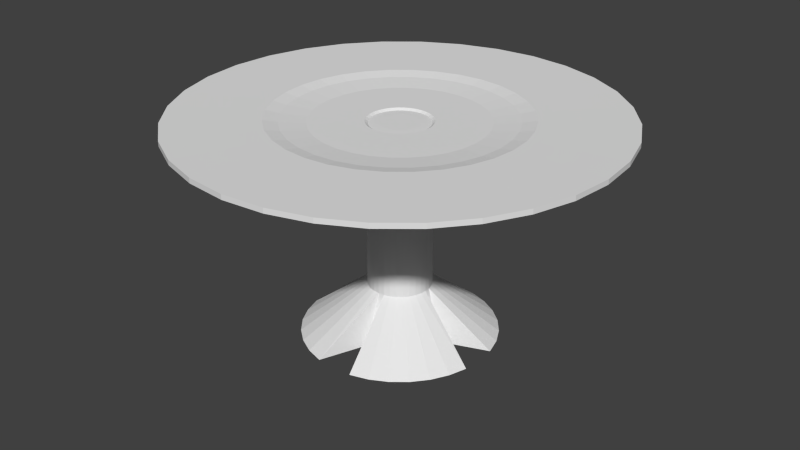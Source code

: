 # Source: Table_N1.blend  (saved by Blender 2.76.0; exported with 4.5.12 LTS)
import bpy
from mathutils import Matrix  # noqa: F401  (used for matrix-valued properties, if any)

bpy.ops.wm.read_factory_settings(use_empty=True)
scene = bpy.context.scene
scene.name = 'Scene'

# ---- collections
col_collection_1 = bpy.data.collections.new('Collection 1'); scene.collection.children.link(col_collection_1)

# ---- materials (node trees are filled in below, after node groups)
mat_n1_table_texture = bpy.data.materials.new('N1_Table_Texture')
mat_n1_table_texture.alpha_threshold = 0.0
mat_n1_table_texture.use_transparent_shadow = False
mat_n1_table_texture.roughness = 0.5

# ---- material node trees

# ---- world
world_world = bpy.data.worlds.new('World'); scene.world = world_world
world_world.color = (0.05088, 0.05088, 0.05088)
world_world.use_sun_shadow = False
world_world.sun_shadow_jitter_overblur = 0.0
world_world.cycles.sampling_method = 'MANUAL'
world_world.cycles.sample_map_resolution = 256

# ---- meshes
me_cone = bpy.data.meshes.new('Cone')
me_cone.from_pydata([(7.978e-08, 0.4927, -1.757), (0.1962, 0.9864, -1.762), (0.3849, 0.9291, -1.762), (0.5587, 0.8362, -1.762), (0.7111, 0.7111, -1.762), (0.8362, 0.5587, -1.762), (0.9291, 0.3849, -1.762), (0.9864, 0.1962, -1.762), (0.4927, 6.912e-07, -1.757), (0.9864, -0.1962, -1.762), (0.9291, -0.3849, -1.762), (0.8362, -0.5587, -1.762), (0.7111, -0.7111, -1.762), (0.5587, -0.8362, -1.762), (0.3849, -0.9291, -1.762), (0.1962, -0.9864, -1.762), (-7.757e-08, -0.4927, -1.757), (-0.1962, -0.9864, -1.762), (-0.3849, -0.9291, -1.762), (-0.5587, -0.8362, -1.762), (-0.7111, -0.7111, -1.762), (-0.8362, -0.5587, -1.762), (-0.9291, -0.3849, -1.762), (-0.9864, -0.1962, -1.762), (-0.4927, 1.13e-06, -1.757), (-0.9864, 0.1962, -1.762), (-0.9291, 0.3849, -1.762), (-0.8362, 0.5587, -1.762), (-0.7111, 0.7111, -1.762), (-0.5587, 0.8362, -1.762), (-0.3849, 0.9291, -1.762), (-0.1962, 0.9864, -1.762), (7.387e-08, 0.3259, -1.239), (0.06358, 0.3196, -1.239), (0.1247, 0.3011, -1.239), (0.1811, 0.271, -1.239), (0.2305, 0.2305, -1.239), (0.271, 0.1811, -1.239), (0.3011, 0.1247, -1.239), (0.3196, 0.06358, -1.239), (0.3259, 7.36e-07, -1.239), (-0.3196, 0.06358, -1.239), (-0.3011, 0.1247, -1.239), (-0.271, 0.1811, -1.239), (-0.2305, 0.2305, -1.239), (-0.1811, 0.271, -1.239), (-0.1247, 0.3011, -1.239), (-0.06358, 0.3196, -1.239), (-3.022e-08, -0.3259, -1.239), (-0.06358, -0.3196, -1.239), (-0.1247, -0.3011, -1.239), (-0.1811, -0.271, -1.239), (-0.2305, -0.2305, -1.239), (-0.271, -0.1811, -1.239), (-0.3011, -0.1247, -1.239), (-0.3196, -0.06358, -1.239), (-0.3259, 1.027e-06, -1.239), (0.3196, -0.06358, -1.239), (0.3011, -0.1247, -1.239), (0.271, -0.1811, -1.239), (0.2305, -0.2305, -1.239), (0.1811, -0.271, -1.239), (0.1247, -0.3011, -1.239), (0.06358, -0.3196, -1.239), (7.387e-08, 0.3259, 0.04438), (0.06358, 0.3196, 0.04438), (0.1247, 0.3011, 0.04438), (0.1811, 0.271, 0.04438), (0.2305, 0.2305, 0.04438), (0.271, 0.1811, 0.04438), (0.3011, 0.1247, 0.04438), (0.3196, 0.06358, 0.04438), (0.3259, 7.36e-07, 0.04438), (-0.3196, 0.06358, 0.04438), (-0.3011, 0.1247, 0.04438), (-0.271, 0.1811, 0.04438), (-0.2305, 0.2305, 0.04438), (-0.1811, 0.271, 0.04438), (-0.1247, 0.3011, 0.04438), (-0.06358, 0.3196, 0.04438), (-3.022e-08, -0.3259, 0.04438), (-0.06358, -0.3196, 0.04438), (-0.1247, -0.3011, 0.04438), (-0.1811, -0.271, 0.04438), (-0.2305, -0.2305, 0.04438), (-0.271, -0.1811, 0.04438), (-0.3011, -0.1247, 0.04438), (-0.3196, -0.06358, 0.04438), (-0.3259, 1.027e-06, 0.04438), (0.3196, -0.06358, 0.04438), (0.3011, -0.1247, 0.04438), (0.271, -0.1811, 0.04438), (0.2305, -0.2305, 0.04438), (0.1811, -0.271, 0.04438), (0.1247, -0.3011, 0.04438), (0.06358, -0.3196, 0.04438), (2.235e-08, 0.8811, 0.2168), (0.1719, 0.8641, 0.2168), (0.3372, 0.814, 0.2168), (0.4895, 0.7326, 0.2168), (0.623, 0.623, 0.2168), (0.7326, 0.4895, 0.2168), (0.814, 0.3372, 0.2168), (0.8641, 0.1719, 0.2168), (0.8811, 6.268e-07, 0.2168), (-0.8641, 0.1719, 0.2168), (-0.814, 0.3372, 0.2168), (-0.7326, 0.4895, 0.2168), (-0.623, 0.623, 0.2168), (-0.4895, 0.7326, 0.2168), (-0.3372, 0.814, 0.2168), (-0.1719, 0.8641, 0.2168), (-2.459e-07, -0.8811, 0.2168), (-0.1719, -0.8641, 0.2168), (-0.3372, -0.814, 0.2168), (-0.4895, -0.7326, 0.2168), (-0.623, -0.623, 0.2168), (-0.7326, -0.4895, 0.2168), (-0.814, -0.3372, 0.2168), (-0.8641, -0.1719, 0.2168), (-0.8811, 1.412e-06, 0.2168), (0.8641, -0.1719, 0.2168), (0.814, -0.3372, 0.2168), (0.7326, -0.4895, 0.2168), (0.623, -0.623, 0.2168), (0.4895, -0.7326, 0.2168), (0.3372, -0.814, 0.2168), (0.1719, -0.8641, 0.2168), (-6.706e-08, 1.665, 0.3498), (0.3249, 1.633, 0.3498), (0.6373, 1.539, 0.3498), (0.9252, 1.385, 0.3498), (1.178, 1.178, 0.3498), (1.385, 0.9252, 0.3498), (1.539, 0.6373, 0.3498), (1.633, 0.3249, 0.3498), (1.665, 4.74e-07, 0.3498), (-1.633, 0.3249, 0.3498), (-1.539, 0.6373, 0.3498), (-1.385, 0.9252, 0.3498), (-1.178, 1.178, 0.3498), (-0.9252, 1.385, 0.3498), (-0.6373, 1.539, 0.3498), (-0.3249, 1.633, 0.3498), (-5.737e-07, -1.665, 0.3498), (-0.3249, -1.633, 0.3498), (-0.6373, -1.539, 0.3498), (-0.9252, -1.385, 0.3498), (-1.178, -1.178, 0.3498), (-1.385, -0.9252, 0.3498), (-1.539, -0.6373, 0.3498), (-1.633, -0.3249, 0.3498), (-1.665, 1.959e-06, 0.3498), (1.633, -0.3249, 0.3498), (1.539, -0.6373, 0.3498), (1.385, -0.9252, 0.3498), (1.178, -1.178, 0.3498), (0.9252, -1.385, 0.3498), (0.6373, -1.539, 0.3498), (0.3249, -1.633, 0.3498), (-1.267e-07, 2.21, 0.4755), (0.4311, 2.167, 0.4755), (0.8456, 2.041, 0.4755), (1.228, 1.837, 0.4755), (1.562, 1.562, 0.4755), (1.837, 1.228, 0.4755), (2.041, 0.8456, 0.4755), (2.167, 0.4311, 0.4755), (2.21, 3.614e-07, 0.4755), (-2.167, 0.4311, 0.4755), (-2.041, 0.8456, 0.4755), (-1.837, 1.228, 0.4755), (-1.562, 1.562, 0.4755), (-1.228, 1.837, 0.4755), (-0.8456, 2.041, 0.4755), (-0.4311, 2.167, 0.4755), (-8.047e-07, -2.21, 0.4755), (-0.4311, -2.167, 0.4755), (-0.8456, -2.041, 0.4755), (-1.228, -1.837, 0.4755), (-1.562, -1.562, 0.4755), (-1.837, -1.228, 0.4755), (-2.041, -0.8456, 0.4755), (-2.167, -0.4311, 0.4755), (-2.21, 2.331e-06, 0.4755), (2.167, -0.4311, 0.4755), (2.041, -0.8456, 0.4755), (1.837, -1.228, 0.4755), (1.562, -1.562, 0.4755), (1.228, -1.837, 0.4755), (0.8456, -2.041, 0.4755), (0.4311, -2.167, 0.4755), (-1.267e-07, 2.21, 0.5272), (0.4311, 2.167, 0.5272), (0.8456, 2.041, 0.5272), (1.228, 1.837, 0.5272), (1.562, 1.562, 0.5272), (1.837, 1.228, 0.5272), (2.041, 0.8456, 0.5272), (2.167, 0.4311, 0.5272), (2.21, 3.614e-07, 0.5272), (-2.167, 0.4311, 0.5272), (-2.041, 0.8456, 0.5272), (-1.837, 1.228, 0.5272), (-1.562, 1.562, 0.5272), (-1.228, 1.837, 0.5272), (-0.8456, 2.041, 0.5272), (-0.4311, 2.167, 0.5272), (-8.047e-07, -2.21, 0.5272), (-0.4311, -2.167, 0.5272), (-0.8456, -2.041, 0.5272), (-1.228, -1.837, 0.5272), (-1.562, -1.562, 0.5272), (-1.837, -1.228, 0.5272), (-2.041, -0.8456, 0.5272), (-2.167, -0.4311, 0.5272), (-2.21, 2.331e-06, 0.5272), (2.167, -0.4311, 0.5272), (2.041, -0.8456, 0.5272), (1.837, -1.228, 0.5272), (1.562, -1.562, 0.5272), (1.228, -1.837, 0.5272), (0.8456, -2.041, 0.5272), (0.4311, -2.167, 0.5272), (1.229e-08, 1.273, 0.5243), (0.2484, 1.249, 0.5243), (0.4872, 1.176, 0.5243), (0.7073, 1.059, 0.5243), (0.9002, 0.9002, 0.5243), (1.059, 0.7073, 0.5243), (1.176, 0.4872, 0.5243), (1.249, 0.2484, 0.5243), (1.273, 5.556e-07, 0.5243), (-1.249, 0.2484, 0.5243), (-1.176, 0.4872, 0.5243), (-1.059, 0.7073, 0.5243), (-0.9002, 0.9002, 0.5243), (-0.7073, 1.059, 0.5243), (-0.4872, 1.176, 0.5243), (-0.2484, 1.249, 0.5243), (-3.783e-07, -1.273, 0.5243), (-0.2484, -1.249, 0.5243), (-0.4872, -1.176, 0.5243), (-0.7073, -1.059, 0.5243), (-0.9002, -0.9002, 0.5243), (-1.059, -0.7073, 0.5243), (-1.176, -0.4872, 0.5243), (-1.249, -0.2484, 0.5243), (-1.273, 1.69e-06, 0.5243), (1.249, -0.2484, 0.5243), (1.176, -0.4872, 0.5243), (1.059, -0.7073, 0.5243), (0.9002, -0.9002, 0.5243), (0.7073, -1.059, 0.5243), (0.4872, -1.176, 0.5243), (0.2484, -1.249, 0.5243), (3.148e-08, 1.13, 0.498), (0.2204, 1.108, 0.498), (0.4323, 1.044, 0.498), (0.6276, 0.9392, 0.498), (0.7987, 0.7987, 0.498), (0.9392, 0.6276, 0.498), (1.044, 0.4323, 0.498), (1.108, 0.2204, 0.498), (1.13, 5.958e-07, 0.498), (-1.108, 0.2204, 0.498), (-1.044, 0.4323, 0.498), (-0.9392, 0.6276, 0.498), (-0.7987, 0.7987, 0.498), (-0.6276, 0.9392, 0.498), (-0.4323, 1.044, 0.498), (-0.2204, 1.108, 0.498), (-3.151e-07, -1.13, 0.498), (-0.2204, -1.108, 0.498), (-0.4323, -1.044, 0.498), (-0.6276, -0.9392, 0.498), (-0.7987, -0.7987, 0.498), (-0.9392, -0.6276, 0.498), (-1.044, -0.4323, 0.498), (-1.108, -0.2204, 0.498), (-1.13, 1.603e-06, 0.498), (1.108, -0.2204, 0.498), (1.044, -0.4323, 0.498), (0.9392, -0.6276, 0.498), (0.7987, -0.7987, 0.498), (0.6276, -0.9392, 0.498), (0.4323, -1.044, 0.498), (0.2204, -1.108, 0.498), (5.705e-08, 0.8695, 0.4756), (0.1696, 0.8527, 0.4756), (0.3327, 0.8033, 0.4756), (0.483, 0.7229, 0.4756), (0.6148, 0.6148, 0.4756), (0.7229, 0.483, 0.4756), (0.8033, 0.3327, 0.4756), (0.8527, 0.1696, 0.4756), (0.8695, 6.473e-07, 0.4756), (-0.8527, 0.1696, 0.4756), (-0.8033, 0.3327, 0.4756), (-0.7229, 0.483, 0.4756), (-0.6148, 0.6148, 0.4756), (-0.483, 0.7229, 0.4756), (-0.3327, 0.8033, 0.4756), (-0.1696, 0.8527, 0.4756), (-2.097e-07, -0.8695, 0.4756), (-0.1696, -0.8527, 0.4756), (-0.3327, -0.8033, 0.4756), (-0.483, -0.7229, 0.4756), (-0.6148, -0.6148, 0.4756), (-0.7229, -0.483, 0.4756), (-0.8033, -0.3327, 0.4756), (-0.8527, -0.1696, 0.4756), (-0.8695, 1.422e-06, 0.4756), (0.8527, -0.1696, 0.4756), (0.8033, -0.3327, 0.4756), (0.7229, -0.483, 0.4756), (0.6148, -0.6148, 0.4756), (0.483, -0.7229, 0.4756), (0.3327, -0.8033, 0.4756), (0.1696, -0.8527, 0.4756), (1.231e-07, 0.3295, 0.4749), (0.06427, 0.3231, 0.4749), (0.1261, 0.3044, 0.4749), (0.183, 0.2739, 0.4749), (0.233, 0.233, 0.4749), (0.2739, 0.183, 0.4749), (0.3044, 0.1261, 0.4749), (0.3231, 0.06428, 0.4749), (0.3295, 7.636e-07, 0.4749), (-0.3231, 0.06428, 0.4749), (-0.3044, 0.1261, 0.4749), (-0.2739, 0.183, 0.4749), (-0.233, 0.233, 0.4749), (-0.183, 0.2739, 0.4749), (-0.1261, 0.3044, 0.4749), (-0.06427, 0.3231, 0.4749), (2.204e-08, -0.3295, 0.4749), (-0.06427, -0.3231, 0.4749), (-0.1261, -0.3044, 0.4749), (-0.183, -0.2739, 0.4749), (-0.233, -0.233, 0.4749), (-0.2739, -0.183, 0.4749), (-0.3044, -0.1261, 0.4749), (-0.3231, -0.06427, 0.4749), (-0.3295, 1.057e-06, 0.4749), (0.3231, -0.06427, 0.4749), (0.3044, -0.1261, 0.4749), (0.2739, -0.183, 0.4749), (0.233, -0.233, 0.4749), (0.183, -0.2739, 0.4749), (0.1261, -0.3044, 0.4749), (0.06427, -0.3231, 0.4749), (1.263e-07, 0.3008, 0.4554), (0.05868, 0.295, 0.4554), (0.1151, 0.2779, 0.4554), (0.1671, 0.2501, 0.4554), (0.2127, 0.2127, 0.4554), (0.2501, 0.1671, 0.4554), (0.2779, 0.1151, 0.4554), (0.295, 0.05868, 0.4554), (0.3008, 7.701e-07, 0.4554), (-0.295, 0.05868, 0.4554), (-0.2779, 0.1151, 0.4554), (-0.2501, 0.1671, 0.4554), (-0.2127, 0.2127, 0.4554), (-0.1671, 0.2501, 0.4554), (-0.1151, 0.2779, 0.4554), (-0.05868, 0.295, 0.4554), (3.403e-08, -0.3008, 0.4554), (-0.05868, -0.295, 0.4554), (-0.1151, -0.2779, 0.4554), (-0.1671, -0.2501, 0.4554), (-0.2127, -0.2127, 0.4554), (-0.2501, -0.1671, 0.4554), (-0.2779, -0.1151, 0.4554), (-0.295, -0.05868, 0.4554), (-0.3008, 1.038e-06, 0.4554), (0.295, -0.05868, 0.4554), (0.2779, -0.1151, 0.4554), (0.2501, -0.1671, 0.4554), (0.2127, -0.2127, 0.4554), (0.1671, -0.2501, 0.4554), (0.1151, -0.2779, 0.4554), (0.05868, -0.295, 0.4554), (1.384e-07, 0.1995, 0.4576), (0.03892, 0.1956, 0.4576), (0.07634, 0.1843, 0.4576), (0.1108, 0.1659, 0.4576), (0.1411, 0.1411, 0.4576), (0.1659, 0.1108, 0.4576), (0.1843, 0.07634, 0.4576), (0.1956, 0.03892, 0.4576), (0.1995, 7.893e-07, 0.4576), (-0.1956, 0.03892, 0.4576), (-0.1843, 0.07634, 0.4576), (-0.1659, 0.1108, 0.4576), (-0.1411, 0.1411, 0.4576), (-0.1108, 0.1659, 0.4576), (-0.07634, 0.1843, 0.4576), (-0.03892, 0.1956, 0.4576), (7.722e-08, -0.1995, 0.4576), (-0.03892, -0.1956, 0.4576), (-0.07634, -0.1843, 0.4576), (-0.1108, -0.1659, 0.4576), (-0.1411, -0.1411, 0.4576), (-0.1659, -0.1108, 0.4576), (-0.1843, -0.07634, 0.4576), (-0.1956, -0.03892, 0.4576), (-0.1995, 9.671e-07, 0.4576), (0.1956, -0.03892, 0.4576), (0.1843, -0.07634, 0.4576), (0.1659, -0.1108, 0.4576), (0.1411, -0.1411, 0.4576), (0.1108, -0.1659, 0.4576), (0.07634, -0.1843, 0.4576), (0.03892, -0.1956, 0.4576)], [], [(0, 1, 2, 3, 4, 5, 6, 7, 8, 9, 10, 11, 12, 13, 14, 15, 16, 17, 18, 19, 20, 21, 22, 23, 24, 25, 26, 27, 28, 29, 30, 31), (8, 7, 39, 40), (6, 5, 37, 38), (4, 3, 35, 36), (2, 1, 33, 34), (7, 6, 38, 39), (5, 4, 36, 37), (3, 2, 34, 35), (1, 0, 32, 33), (30, 29, 45, 46), (28, 27, 43, 44), (26, 25, 41, 42), (31, 30, 46, 47), (29, 28, 44, 45), (27, 26, 42, 43), (19, 18, 50, 51), (17, 16, 48, 49), (24, 23, 55, 56), (22, 21, 53, 54), (20, 19, 51, 52), (18, 17, 49, 50), (23, 22, 54, 55), (21, 20, 52, 53), (15, 14, 62, 63), (13, 12, 60, 61), (11, 10, 58, 59), (14, 13, 61, 62), (12, 11, 59, 60), (10, 9, 57, 58), (25, 24, 56, 41), (0, 31, 47, 32), (9, 8, 40, 57), (16, 15, 63, 48), (48, 63, 95, 80), (61, 60, 92, 93), (56, 55, 87, 88), (62, 61, 93, 94), (63, 62, 94, 95), (33, 32, 64, 65), (34, 33, 65, 66), (35, 34, 66, 67), (36, 35, 67, 68), (49, 48, 80, 81), (42, 41, 73, 74), (37, 36, 68, 69), (50, 49, 81, 82), (43, 42, 74, 75), (38, 37, 69, 70), (51, 50, 82, 83), (44, 43, 75, 76), (39, 38, 70, 71), (52, 51, 83, 84), (41, 56, 88, 73), (45, 44, 76, 77), (58, 57, 89, 90), (40, 39, 71, 72), (53, 52, 84, 85), (32, 47, 79, 64), (46, 45, 77, 78), (59, 58, 90, 91), (54, 53, 85, 86), (57, 40, 72, 89), (47, 46, 78, 79), (60, 59, 91, 92), (55, 54, 86, 87), (94, 93, 125, 126), (79, 78, 110, 111), (65, 64, 96, 97), (95, 94, 126, 127), (81, 80, 112, 113), (66, 65, 97, 98), (73, 88, 120, 105), (82, 81, 113, 114), (67, 66, 98, 99), (64, 79, 111, 96), (83, 82, 114, 115), (68, 67, 99, 100), (89, 72, 104, 121), (84, 83, 115, 116), (69, 68, 100, 101), (80, 95, 127, 112), (85, 84, 116, 117), (70, 69, 101, 102), (86, 85, 117, 118), (71, 70, 102, 103), (87, 86, 118, 119), (72, 71, 103, 104), (88, 87, 119, 120), (74, 73, 105, 106), (90, 89, 121, 122), (75, 74, 106, 107), (91, 90, 122, 123), (76, 75, 107, 108), (92, 91, 123, 124), (77, 76, 108, 109), (93, 92, 124, 125), (78, 77, 109, 110), (99, 98, 130, 131), (96, 111, 143, 128), (115, 114, 146, 147), (100, 99, 131, 132), (121, 104, 136, 153), (116, 115, 147, 148), (101, 100, 132, 133), (112, 127, 159, 144), (117, 116, 148, 149), (102, 101, 133, 134), (118, 117, 149, 150), (103, 102, 134, 135), (119, 118, 150, 151), (104, 103, 135, 136), (120, 119, 151, 152), (106, 105, 137, 138), (122, 121, 153, 154), (107, 106, 138, 139), (123, 122, 154, 155), (108, 107, 139, 140), (124, 123, 155, 156), (109, 108, 140, 141), (125, 124, 156, 157), (110, 109, 141, 142), (126, 125, 157, 158), (111, 110, 142, 143), (97, 96, 128, 129), (127, 126, 158, 159), (113, 112, 144, 145), (98, 97, 129, 130), (105, 120, 152, 137), (114, 113, 145, 146), (134, 133, 165, 166), (150, 149, 181, 182), (135, 134, 166, 167), (151, 150, 182, 183), (136, 135, 167, 168), (152, 151, 183, 184), (138, 137, 169, 170), (154, 153, 185, 186), (139, 138, 170, 171), (155, 154, 186, 187), (140, 139, 171, 172), (156, 155, 187, 188), (141, 140, 172, 173), (157, 156, 188, 189), (142, 141, 173, 174), (158, 157, 189, 190), (143, 142, 174, 175), (129, 128, 160, 161), (159, 158, 190, 191), (145, 144, 176, 177), (130, 129, 161, 162), (137, 152, 184, 169), (146, 145, 177, 178), (131, 130, 162, 163), (128, 143, 175, 160), (147, 146, 178, 179), (132, 131, 163, 164), (153, 136, 168, 185), (148, 147, 179, 180), (133, 132, 164, 165), (144, 159, 191, 176), (149, 148, 180, 181), (170, 169, 201, 202), (186, 185, 217, 218), (171, 170, 202, 203), (187, 186, 218, 219), (172, 171, 203, 204), (188, 187, 219, 220), (173, 172, 204, 205), (189, 188, 220, 221), (174, 173, 205, 206), (190, 189, 221, 222), (175, 174, 206, 207), (161, 160, 192, 193), (191, 190, 222, 223), (177, 176, 208, 209), (162, 161, 193, 194), (169, 184, 216, 201), (178, 177, 209, 210), (163, 162, 194, 195), (160, 175, 207, 192), (179, 178, 210, 211), (164, 163, 195, 196), (185, 168, 200, 217), (180, 179, 211, 212), (165, 164, 196, 197), (176, 191, 223, 208), (181, 180, 212, 213), (166, 165, 197, 198), (182, 181, 213, 214), (167, 166, 198, 199), (183, 182, 214, 215), (168, 167, 199, 200), (184, 183, 215, 216), (218, 217, 249, 250), (203, 202, 234, 235), (219, 218, 250, 251), (204, 203, 235, 236), (220, 219, 251, 252), (205, 204, 236, 237), (221, 220, 252, 253), (206, 205, 237, 238), (222, 221, 253, 254), (207, 206, 238, 239), (193, 192, 224, 225), (223, 222, 254, 255), (209, 208, 240, 241), (194, 193, 225, 226), (201, 216, 248, 233), (210, 209, 241, 242), (195, 194, 226, 227), (192, 207, 239, 224), (211, 210, 242, 243), (196, 195, 227, 228), (217, 200, 232, 249), (212, 211, 243, 244), (197, 196, 228, 229), (208, 223, 255, 240), (213, 212, 244, 245), (198, 197, 229, 230), (214, 213, 245, 246), (199, 198, 230, 231), (215, 214, 246, 247), (200, 199, 231, 232), (216, 215, 247, 248), (202, 201, 233, 234), (253, 252, 284, 285), (238, 237, 269, 270), (254, 253, 285, 286), (239, 238, 270, 271), (225, 224, 256, 257), (255, 254, 286, 287), (241, 240, 272, 273), (226, 225, 257, 258), (233, 248, 280, 265), (242, 241, 273, 274), (227, 226, 258, 259), (224, 239, 271, 256), (243, 242, 274, 275), (228, 227, 259, 260), (249, 232, 264, 281), (244, 243, 275, 276), (229, 228, 260, 261), (240, 255, 287, 272), (245, 244, 276, 277), (230, 229, 261, 262), (246, 245, 277, 278), (231, 230, 262, 263), (247, 246, 278, 279), (232, 231, 263, 264), (248, 247, 279, 280), (234, 233, 265, 266), (250, 249, 281, 282), (235, 234, 266, 267), (251, 250, 282, 283), (236, 235, 267, 268), (252, 251, 283, 284), (237, 236, 268, 269), (258, 257, 289, 290), (265, 280, 312, 297), (274, 273, 305, 306), (259, 258, 290, 291), (256, 271, 303, 288), (275, 274, 306, 307), (260, 259, 291, 292), (281, 264, 296, 313), (276, 275, 307, 308), (261, 260, 292, 293), (272, 287, 319, 304), (277, 276, 308, 309), (262, 261, 293, 294), (278, 277, 309, 310), (263, 262, 294, 295), (279, 278, 310, 311), (264, 263, 295, 296), (280, 279, 311, 312), (266, 265, 297, 298), (282, 281, 313, 314), (267, 266, 298, 299), (283, 282, 314, 315), (268, 267, 299, 300), (284, 283, 315, 316), (269, 268, 300, 301), (285, 284, 316, 317), (270, 269, 301, 302), (286, 285, 317, 318), (271, 270, 302, 303), (257, 256, 288, 289), (287, 286, 318, 319), (273, 272, 304, 305), (293, 292, 324, 325), (304, 319, 351, 336), (309, 308, 340, 341), (294, 293, 325, 326), (310, 309, 341, 342), (295, 294, 326, 327), (311, 310, 342, 343), (296, 295, 327, 328), (312, 311, 343, 344), (298, 297, 329, 330), (314, 313, 345, 346), (299, 298, 330, 331), (315, 314, 346, 347), (300, 299, 331, 332), (316, 315, 347, 348), (301, 300, 332, 333), (317, 316, 348, 349), (302, 301, 333, 334), (318, 317, 349, 350), (303, 302, 334, 335), (289, 288, 320, 321), (319, 318, 350, 351), (305, 304, 336, 337), (290, 289, 321, 322), (297, 312, 344, 329), (306, 305, 337, 338), (291, 290, 322, 323), (288, 303, 335, 320), (307, 306, 338, 339), (292, 291, 323, 324), (313, 296, 328, 345), (308, 307, 339, 340), (328, 327, 359, 360), (344, 343, 375, 376), (330, 329, 361, 362), (346, 345, 377, 378), (331, 330, 362, 363), (347, 346, 378, 379), (332, 331, 363, 364), (348, 347, 379, 380), (333, 332, 364, 365), (349, 348, 380, 381), (334, 333, 365, 366), (350, 349, 381, 382), (335, 334, 366, 367), (321, 320, 352, 353), (351, 350, 382, 383), (337, 336, 368, 369), (322, 321, 353, 354), (329, 344, 376, 361), (338, 337, 369, 370), (323, 322, 354, 355), (320, 335, 367, 352), (339, 338, 370, 371), (324, 323, 355, 356), (345, 328, 360, 377), (340, 339, 371, 372), (325, 324, 356, 357), (336, 351, 383, 368), (341, 340, 372, 373), (326, 325, 357, 358), (342, 341, 373, 374), (327, 326, 358, 359), (343, 342, 374, 375), (364, 363, 395, 396), (380, 379, 411, 412), (365, 364, 396, 397), (381, 380, 412, 413), (366, 365, 397, 398), (382, 381, 413, 414), (367, 366, 398, 399), (353, 352, 384, 385), (383, 382, 414, 415), (369, 368, 400, 401), (354, 353, 385, 386), (361, 376, 408, 393), (370, 369, 401, 402), (355, 354, 386, 387), (352, 367, 399, 384), (371, 370, 402, 403), (356, 355, 387, 388), (377, 360, 392, 409), (372, 371, 403, 404), (357, 356, 388, 389), (368, 383, 415, 400), (373, 372, 404, 405), (358, 357, 389, 390), (374, 373, 405, 406), (359, 358, 390, 391), (375, 374, 406, 407), (360, 359, 391, 392), (376, 375, 407, 408), (362, 361, 393, 394), (378, 377, 409, 410), (363, 362, 394, 395), (379, 378, 410, 411), (384, 399, 398, 397, 396, 395, 394, 393, 408, 407, 406, 405, 404, 403, 402, 401, 400, 415, 414, 413, 412, 411, 410, 409, 392, 391, 390, 389, 388, 387, 386, 385)])
_uv = me_cone.uv_layers.new(name='UVMap')
_uv.uv.foreach_set('vector', [0.7211, 0.1121, 0.6484, 0.08983, 0.6568, 0.06838, 0.6705, 0.04862, 0.6889, 0.03129, 0.7114, 0.01707, 0.737, 0.006506, 0.7648, 6.776e-09, 0.7938, 0.05612, 0.8227, 0.0, 0.8505, 0.006506, 0.8761, 0.01707, 0.8986, 0.03129, 0.917, 0.04862, 0.9307, 0.06838, 0.9392, 0.08983, 0.8664, 0.1121, 0.9392, 0.1344, 0.9307, 0.1559, 0.917, 0.1757, 0.8986, 0.193, 0.8761, 0.2072, 0.8505, 0.2178, 0.8227, 0.2243, 0.7938, 0.1681, 0.7648, 0.2243, 0.737, 0.2178, 0.7114, 0.2072, 0.6889, 0.193, 0.6705, 0.1757, 0.6568, 0.1559, 0.6484, 0.1344, 0.7927, 0.2318, 0.8417, 0.2243, 0.8054, 0.2903, 0.7968, 0.2913, 0.8422, 0.6162, 0.8647, 0.6304, 0.7938, 0.6851, 0.7865, 0.6805, 0.8831, 0.6477, 0.8968, 0.6675, 0.8042, 0.6971, 0.7998, 0.6907, 0.9052, 0.689, 0.9081, 0.7113, 0.8079, 0.7113, 0.807, 0.704, 0.8166, 0.6056, 0.8422, 0.6162, 0.7865, 0.6805, 0.7782, 0.677, 0.8647, 0.6304, 0.8831, 0.6477, 0.7998, 0.6907, 0.7938, 0.6851, 0.8968, 0.6675, 0.9052, 0.689, 0.807, 0.704, 0.8042, 0.6971, 0.9542, 0.7434, 0.9081, 0.6969, 0.9538, 0.646, 0.9542, 0.6461, 0.6512, 0.689, 0.6596, 0.6675, 0.7522, 0.6971, 0.7495, 0.704, 0.6733, 0.6477, 0.6918, 0.6304, 0.7626, 0.6851, 0.7567, 0.6907, 0.7142, 0.6162, 0.7399, 0.6056, 0.7782, 0.677, 0.7699, 0.6805, 0.6484, 0.7113, 0.6512, 0.689, 0.7495, 0.704, 0.7486, 0.7113, 0.6596, 0.6675, 0.6733, 0.6477, 0.7567, 0.6907, 0.7522, 0.6971, 0.6918, 0.6304, 0.7142, 0.6162, 0.7699, 0.6805, 0.7626, 0.6851, 0.8968, 0.5619, 0.9052, 0.5833, 0.807, 0.5984, 0.8042, 0.5915, 0.8891, 0.4687, 0.8417, 0.4209, 0.8877, 0.3704, 0.8891, 0.3715, 0.9392, 0.03428, 0.98, 0.0, 0.9776, 0.08932, 0.98, 0.08706, 0.8422, 0.5106, 0.8647, 0.5248, 0.7938, 0.5794, 0.7865, 0.5748, 0.8831, 0.5421, 0.8968, 0.5619, 0.8042, 0.5915, 0.7998, 0.585, 0.9052, 0.5833, 0.9081, 0.6056, 0.8079, 0.6056, 0.807, 0.5984, 0.8166, 0.5, 0.8422, 0.5106, 0.7865, 0.5748, 0.7782, 0.5714, 0.8647, 0.5248, 0.8831, 0.5421, 0.7998, 0.585, 0.7938, 0.5794, 0.6484, 0.6056, 0.6512, 0.5833, 0.7495, 0.5984, 0.7486, 0.6056, 0.6596, 0.5619, 0.6733, 0.5421, 0.7567, 0.585, 0.7522, 0.5915, 0.6918, 0.5248, 0.7142, 0.5106, 0.7699, 0.5748, 0.7626, 0.5794, 0.6512, 0.5833, 0.6596, 0.5619, 0.7522, 0.5915, 0.7495, 0.5984, 0.6733, 0.5421, 0.6918, 0.5248, 0.7626, 0.5794, 0.7567, 0.585, 0.7142, 0.5106, 0.7399, 0.5, 0.7782, 0.5714, 0.7699, 0.5748, 0.9366, 0.4687, 0.8891, 0.4209, 0.9352, 0.3704, 0.9366, 0.3715, 0.6969, 0.2309, 0.7461, 0.2243, 0.7078, 0.2897, 0.6992, 0.2904, 0.957, 0.3226, 0.9095, 0.2747, 0.9556, 0.2243, 0.957, 0.2254, 0.9366, 0.411, 0.9801, 0.3704, 0.9789, 0.4642, 0.9801, 0.4628, 0.9527, 0.5, 0.9613, 0.5001, 0.9613, 0.6459, 0.9527, 0.6458, 0.7528, 0.2966, 0.7606, 0.2956, 0.7892, 0.4397, 0.7814, 0.4408, 0.8841, 0.2243, 0.8933, 0.2243, 0.8933, 0.3701, 0.8841, 0.3701, 0.7461, 0.2975, 0.7528, 0.2966, 0.7814, 0.4408, 0.7747, 0.4417, 0.9613, 0.5001, 0.969, 0.5002, 0.969, 0.646, 0.9613, 0.6459, 0.6901, 0.2913, 0.6992, 0.2904, 0.7234, 0.4351, 0.7142, 0.4359, 0.6808, 0.2922, 0.6901, 0.2913, 0.7142, 0.4359, 0.7049, 0.4368, 0.6716, 0.2932, 0.6808, 0.2922, 0.7049, 0.4368, 0.6957, 0.4378, 0.6629, 0.2941, 0.6716, 0.2932, 0.6957, 0.4378, 0.687, 0.4387, 0.9435, 0.5, 0.9527, 0.5, 0.9527, 0.6458, 0.9435, 0.6458, 0.8654, 0.2243, 0.8747, 0.2243, 0.8747, 0.3701, 0.8654, 0.3701, 0.6551, 0.295, 0.6629, 0.2941, 0.687, 0.4387, 0.6792, 0.4396, 0.934, 0.5, 0.9435, 0.5, 0.9435, 0.6458, 0.934, 0.6458, 0.8566, 0.2244, 0.8654, 0.2243, 0.8654, 0.3701, 0.8566, 0.3702, 0.6484, 0.2958, 0.6551, 0.295, 0.6792, 0.4396, 0.6725, 0.4404, 0.9248, 0.5, 0.934, 0.5, 0.934, 0.6458, 0.9248, 0.6458, 0.8486, 0.2245, 0.8566, 0.2244, 0.8566, 0.3702, 0.8486, 0.3703, 0.8054, 0.2903, 0.8131, 0.2895, 0.8417, 0.4337, 0.834, 0.4345, 0.916, 0.5001, 0.9248, 0.5, 0.9248, 0.6458, 0.916, 0.6459, 0.8747, 0.2243, 0.8841, 0.2243, 0.8841, 0.3701, 0.8747, 0.3701, 0.8417, 0.2246, 0.8486, 0.2245, 0.8486, 0.3703, 0.8417, 0.3704, 0.7784, 0.2934, 0.7877, 0.2923, 0.8163, 0.4365, 0.807, 0.4375, 0.7968, 0.2913, 0.8054, 0.2903, 0.834, 0.4345, 0.8254, 0.4354, 0.9081, 0.5002, 0.916, 0.5001, 0.916, 0.6459, 0.9081, 0.646, 0.6992, 0.2904, 0.7078, 0.2897, 0.7319, 0.4343, 0.7234, 0.4351, 0.7155, 0.289, 0.722, 0.2885, 0.7461, 0.4331, 0.7396, 0.4336, 0.7693, 0.2945, 0.7784, 0.2934, 0.807, 0.4375, 0.7979, 0.4387, 0.9018, 0.2244, 0.9095, 0.2245, 0.9095, 0.3703, 0.9018, 0.3702, 0.7877, 0.2923, 0.7968, 0.2913, 0.8254, 0.4354, 0.8163, 0.4365, 0.7078, 0.2897, 0.7155, 0.289, 0.7396, 0.4336, 0.7319, 0.4343, 0.7606, 0.2956, 0.7693, 0.2945, 0.7979, 0.4387, 0.7892, 0.4397, 0.8933, 0.2243, 0.9018, 0.2244, 0.9018, 0.3702, 0.8933, 0.3701, 0.3613, 0.2735, 0.3665, 0.2675, 0.4387, 0.2972, 0.4246, 0.3135, 0.2937, 0.2214, 0.287, 0.2265, 0.2238, 0.1865, 0.2418, 0.1726, 0.3102, 0.2145, 0.3015, 0.2173, 0.2629, 0.1617, 0.2865, 0.1541, 0.3547, 0.2786, 0.3613, 0.2735, 0.4246, 0.3135, 0.4066, 0.3274, 0.3381, 0.2855, 0.3468, 0.2827, 0.3854, 0.3383, 0.3619, 0.3459, 0.3195, 0.2131, 0.3102, 0.2145, 0.2865, 0.1541, 0.3114, 0.1503, 0.2782, 0.2608, 0.2818, 0.2675, 0.2096, 0.2972, 0.1999, 0.2791, 0.3289, 0.2869, 0.3381, 0.2855, 0.3619, 0.3459, 0.3369, 0.3497, 0.3289, 0.2131, 0.3195, 0.2131, 0.3114, 0.1503, 0.3369, 0.1503, 0.3015, 0.2173, 0.2937, 0.2214, 0.2418, 0.1726, 0.2629, 0.1617, 0.3195, 0.2869, 0.3289, 0.2869, 0.3369, 0.3497, 0.3114, 0.3497, 0.3381, 0.2145, 0.3289, 0.2131, 0.3369, 0.1503, 0.3619, 0.1541, 0.3702, 0.2392, 0.3665, 0.2325, 0.4387, 0.2028, 0.4485, 0.2209, 0.3102, 0.2855, 0.3195, 0.2869, 0.3114, 0.3497, 0.2865, 0.3459, 0.3468, 0.2173, 0.3381, 0.2145, 0.3619, 0.1541, 0.3854, 0.1617, 0.3468, 0.2827, 0.3547, 0.2786, 0.4066, 0.3274, 0.3854, 0.3383, 0.3015, 0.2827, 0.3102, 0.2855, 0.2865, 0.3459, 0.2629, 0.3383, 0.3547, 0.2214, 0.3468, 0.2173, 0.3854, 0.1617, 0.4066, 0.1726, 0.2937, 0.2786, 0.3015, 0.2827, 0.2629, 0.3383, 0.2418, 0.3274, 0.3613, 0.2265, 0.3547, 0.2214, 0.4066, 0.1726, 0.4246, 0.1865, 0.287, 0.2735, 0.2937, 0.2786, 0.2418, 0.3274, 0.2238, 0.3135, 0.3665, 0.2325, 0.3613, 0.2265, 0.4246, 0.1865, 0.4387, 0.2028, 0.2818, 0.2675, 0.287, 0.2735, 0.2238, 0.3135, 0.2096, 0.2972, 0.2764, 0.2536, 0.2782, 0.2608, 0.1999, 0.2791, 0.1949, 0.2598, 0.372, 0.2464, 0.3702, 0.2392, 0.4485, 0.2209, 0.4534, 0.2402, 0.2764, 0.2464, 0.2764, 0.2536, 0.1949, 0.2598, 0.1949, 0.2402, 0.372, 0.2536, 0.372, 0.2464, 0.4534, 0.2402, 0.4534, 0.2598, 0.2782, 0.2392, 0.2764, 0.2464, 0.1949, 0.2402, 0.1999, 0.2209, 0.3702, 0.2608, 0.372, 0.2536, 0.4534, 0.2598, 0.4485, 0.2791, 0.2818, 0.2325, 0.2782, 0.2392, 0.1999, 0.2209, 0.2096, 0.2028, 0.3665, 0.2675, 0.3702, 0.2608, 0.4485, 0.2791, 0.4387, 0.2972, 0.287, 0.2265, 0.2818, 0.2325, 0.2096, 0.2028, 0.2238, 0.1865, 0.3369, 0.1503, 0.3114, 0.1503, 0.3001, 0.06159, 0.3482, 0.06159, 0.2629, 0.1617, 0.2418, 0.1726, 0.1684, 0.1037, 0.2084, 0.08303, 0.3114, 0.3497, 0.3369, 0.3497, 0.3482, 0.4384, 0.3001, 0.4384, 0.3619, 0.1541, 0.3369, 0.1503, 0.3482, 0.06159, 0.3954, 0.06883, 0.4485, 0.2209, 0.4387, 0.2028, 0.5407, 0.1608, 0.5591, 0.195, 0.2865, 0.3459, 0.3114, 0.3497, 0.3001, 0.4384, 0.2529, 0.4312, 0.3854, 0.1617, 0.3619, 0.1541, 0.3954, 0.06883, 0.4399, 0.08303, 0.3854, 0.3383, 0.4066, 0.3274, 0.4799, 0.3963, 0.4399, 0.417, 0.2629, 0.3383, 0.2865, 0.3459, 0.2529, 0.4312, 0.2084, 0.417, 0.4066, 0.1726, 0.3854, 0.1617, 0.4399, 0.08303, 0.4799, 0.1037, 0.2418, 0.3274, 0.2629, 0.3383, 0.2084, 0.417, 0.1684, 0.3963, 0.4246, 0.1865, 0.4066, 0.1726, 0.4799, 0.1037, 0.5139, 0.1299, 0.2238, 0.3135, 0.2418, 0.3274, 0.1684, 0.3963, 0.1344, 0.3701, 0.4387, 0.2028, 0.4246, 0.1865, 0.5139, 0.1299, 0.5407, 0.1608, 0.2096, 0.2972, 0.2238, 0.3135, 0.1344, 0.3701, 0.1077, 0.3392, 0.1949, 0.2598, 0.1999, 0.2791, 0.08925, 0.305, 0.07986, 0.2686, 0.4534, 0.2402, 0.4485, 0.2209, 0.5591, 0.195, 0.5685, 0.2314, 0.1949, 0.2402, 0.1949, 0.2598, 0.07986, 0.2686, 0.07986, 0.2314, 0.4534, 0.2598, 0.4534, 0.2402, 0.5685, 0.2314, 0.5685, 0.2686, 0.1999, 0.2209, 0.1949, 0.2402, 0.07986, 0.2314, 0.08925, 0.195, 0.4485, 0.2791, 0.4534, 0.2598, 0.5685, 0.2686, 0.5591, 0.305, 0.2096, 0.2028, 0.1999, 0.2209, 0.08925, 0.195, 0.1077, 0.1608, 0.4387, 0.2972, 0.4485, 0.2791, 0.5591, 0.305, 0.5407, 0.3392, 0.2238, 0.1865, 0.2096, 0.2028, 0.1077, 0.1608, 0.1344, 0.1299, 0.4246, 0.3135, 0.4387, 0.2972, 0.5407, 0.3392, 0.5139, 0.3701, 0.2418, 0.1726, 0.2238, 0.1865, 0.1344, 0.1299, 0.1684, 0.1037, 0.2865, 0.1541, 0.2629, 0.1617, 0.2084, 0.08303, 0.2529, 0.06883, 0.4066, 0.3274, 0.4246, 0.3135, 0.5139, 0.3701, 0.4799, 0.3963, 0.3619, 0.3459, 0.3854, 0.3383, 0.4399, 0.417, 0.3954, 0.4312, 0.3114, 0.1503, 0.2865, 0.1541, 0.2529, 0.06883, 0.3001, 0.06159, 0.1999, 0.2791, 0.2096, 0.2972, 0.1077, 0.3392, 0.08925, 0.305, 0.3369, 0.3497, 0.3619, 0.3459, 0.3954, 0.4312, 0.3482, 0.4384, 0.4799, 0.1037, 0.4399, 0.08303, 0.4777, 0.02845, 0.5308, 0.05581, 0.1684, 0.3963, 0.2084, 0.417, 0.1706, 0.4715, 0.1175, 0.4442, 0.5139, 0.1299, 0.4799, 0.1037, 0.5308, 0.05581, 0.576, 0.09063, 0.1344, 0.3701, 0.1684, 0.3963, 0.1175, 0.4442, 0.07237, 0.4094, 0.5407, 0.1608, 0.5139, 0.1299, 0.576, 0.09063, 0.6115, 0.1316, 0.1077, 0.3392, 0.1344, 0.3701, 0.07237, 0.4094, 0.03689, 0.3684, 0.07986, 0.2686, 0.08925, 0.305, 0.01246, 0.3229, 0.0, 0.2746, 0.5685, 0.2314, 0.5591, 0.195, 0.6359, 0.1771, 0.6484, 0.2254, 0.07986, 0.2314, 0.07986, 0.2686, 0.0, 0.2746, 7.029e-08, 0.2254, 0.5685, 0.2686, 0.5685, 0.2314, 0.6484, 0.2254, 0.6484, 0.2746, 0.08925, 0.195, 0.07986, 0.2314, 7.029e-08, 0.2254, 0.01246, 0.1771, 0.5591, 0.305, 0.5685, 0.2686, 0.6484, 0.2746, 0.6359, 0.3229, 0.1077, 0.1608, 0.08925, 0.195, 0.01246, 0.1771, 0.03689, 0.1316, 0.5407, 0.3392, 0.5591, 0.305, 0.6359, 0.3229, 0.6115, 0.3684, 0.1344, 0.1299, 0.1077, 0.1608, 0.03689, 0.1316, 0.07237, 0.09063, 0.5139, 0.3701, 0.5407, 0.3392, 0.6115, 0.3684, 0.576, 0.4094, 0.1684, 0.1037, 0.1344, 0.1299, 0.07237, 0.09063, 0.1175, 0.05581, 0.2529, 0.06883, 0.2084, 0.08303, 0.1706, 0.02845, 0.2296, 0.009607, 0.4799, 0.3963, 0.5139, 0.3701, 0.576, 0.4094, 0.5308, 0.4442, 0.3954, 0.4312, 0.4399, 0.417, 0.4777, 0.4715, 0.4187, 0.4904, 0.3001, 0.06159, 0.2529, 0.06883, 0.2296, 0.009607, 0.2922, 0.0, 0.08925, 0.305, 0.1077, 0.3392, 0.03689, 0.3684, 0.01246, 0.3229, 0.3482, 0.4384, 0.3954, 0.4312, 0.4187, 0.4904, 0.3561, 0.5, 0.3482, 0.06159, 0.3001, 0.06159, 0.2922, 0.0, 0.3561, 2.71e-08, 0.2084, 0.08303, 0.1684, 0.1037, 0.1175, 0.05581, 0.1706, 0.02845, 0.3001, 0.4384, 0.3482, 0.4384, 0.3561, 0.5, 0.2922, 0.5, 0.3954, 0.06883, 0.3482, 0.06159, 0.3561, 2.71e-08, 0.4187, 0.009607, 0.5591, 0.195, 0.5407, 0.1608, 0.6115, 0.1316, 0.6359, 0.1771, 0.2529, 0.4312, 0.3001, 0.4384, 0.2922, 0.5, 0.2296, 0.4904, 0.4399, 0.08303, 0.3954, 0.06883, 0.4187, 0.009607, 0.4777, 0.02845, 0.4399, 0.417, 0.4799, 0.3963, 0.5308, 0.4442, 0.4777, 0.4715, 0.2084, 0.417, 0.2529, 0.4312, 0.2296, 0.4904, 0.1706, 0.4715, 0.9802, 0.2305, 0.98, 0.1819, 0.9876, 0.1819, 0.9878, 0.2305, 0.99, 0.183, 0.9901, 0.1337, 0.9977, 0.1337, 0.9976, 0.183, 0.9806, 0.2766, 0.9802, 0.2305, 0.9878, 0.2305, 0.9882, 0.2767, 0.9901, 0.2314, 0.99, 0.183, 0.9976, 0.183, 0.9977, 0.2314, 0.9813, 0.3185, 0.9806, 0.2766, 0.9882, 0.2767, 0.989, 0.3185, 0.9906, 0.2772, 0.9901, 0.2314, 0.9977, 0.2314, 0.9982, 0.2773, 0.9823, 0.3546, 0.9813, 0.3185, 0.989, 0.3185, 0.99, 0.3546, 0.9913, 0.3187, 0.9906, 0.2772, 0.9982, 0.2773, 0.9989, 0.3187, 0.9819, 0.4046, 0.983, 0.3704, 0.9906, 0.3704, 0.9895, 0.4046, 0.9923, 0.3541, 0.9913, 0.3187, 0.9989, 0.3187, 0.9999, 0.3541, 0.981, 0.445, 0.9819, 0.4046, 0.9895, 0.4046, 0.9887, 0.445, 0.9801, 0.5383, 0.9804, 0.4902, 0.9881, 0.4902, 0.9878, 0.5383, 0.9915, 0.4108, 0.9924, 0.3704, 1.0, 0.3704, 0.9991, 0.4108, 0.9906, 0.5041, 0.9909, 0.456, 0.9985, 0.456, 0.9982, 0.5041, 0.9801, 0.5875, 0.9801, 0.5383, 0.9878, 0.5383, 0.9878, 0.5875, 0.98, 0.1819, 0.9802, 0.1327, 0.9878, 0.1327, 0.9876, 0.1819, 0.9906, 0.5533, 0.9906, 0.5041, 0.9982, 0.5041, 0.9982, 0.5533, 0.9804, 0.636, 0.9801, 0.5875, 0.9878, 0.5875, 0.9881, 0.636, 0.9804, 0.4902, 0.981, 0.445, 0.9887, 0.445, 0.9881, 0.4902, 0.9909, 0.6018, 0.9906, 0.5533, 0.9982, 0.5533, 0.9985, 0.6018, 0.981, 0.6818, 0.9804, 0.636, 0.9881, 0.636, 0.9887, 0.6818, 0.9901, 0.1337, 0.9906, 0.0856, 0.9982, 0.08561, 0.9977, 0.1337, 0.9915, 0.6476, 0.9909, 0.6018, 0.9985, 0.6018, 0.9991, 0.6476, 0.9819, 0.7233, 0.981, 0.6818, 0.9887, 0.6818, 0.9895, 0.7233, 0.9909, 0.456, 0.9915, 0.4108, 0.9991, 0.4108, 0.9985, 0.456, 0.9924, 0.6891, 0.9915, 0.6476, 0.9991, 0.6476, 1.0, 0.6891, 0.983, 0.7587, 0.9819, 0.7233, 0.9895, 0.7233, 0.9906, 0.7587, 0.9813, 0.03995, 0.9823, 0.0, 0.99, 9.08e-06, 0.989, 0.03996, 0.9913, 0.04045, 0.9923, 0.0, 0.9999, 1.149e-05, 0.9989, 0.04046, 0.9806, 0.08476, 0.9813, 0.03995, 0.989, 0.03996, 0.9882, 0.08477, 0.9906, 0.0856, 0.9913, 0.04045, 0.9989, 0.04046, 0.9982, 0.08561, 0.9802, 0.1327, 0.9806, 0.08476, 0.9882, 0.08477, 0.9878, 0.1327, 0.6484, 0.7254, 0.6484, 0.7746, 0.5109, 0.7642, 0.5109, 0.7358, 0.01246, 0.8229, 0.0, 0.7746, 0.1374, 0.7642, 0.1446, 0.792, 0.6359, 0.6771, 0.6484, 0.7254, 0.5109, 0.7358, 0.5038, 0.708, 0.03689, 0.8684, 0.01246, 0.8229, 0.1446, 0.792, 0.1587, 0.8182, 0.6115, 0.6316, 0.6359, 0.6771, 0.5038, 0.708, 0.4897, 0.6818, 0.07237, 0.9094, 0.03689, 0.8684, 0.1587, 0.8182, 0.1791, 0.8418, 0.576, 0.5906, 0.6115, 0.6316, 0.4897, 0.6818, 0.4693, 0.6582, 0.1175, 0.9442, 0.07237, 0.9094, 0.1791, 0.8418, 0.2051, 0.8619, 0.5308, 0.5558, 0.576, 0.5906, 0.4693, 0.6582, 0.4432, 0.6381, 0.1706, 0.9715, 0.1175, 0.9442, 0.2051, 0.8619, 0.2357, 0.8776, 0.2922, 1.0, 0.2296, 0.9904, 0.2697, 0.8885, 0.3058, 0.894, 0.4777, 0.5285, 0.5308, 0.5558, 0.4432, 0.6381, 0.4126, 0.6224, 0.3561, 0.5, 0.4187, 0.5096, 0.3787, 0.6115, 0.3426, 0.606, 0.3561, 1.0, 0.2922, 1.0, 0.3058, 0.894, 0.3426, 0.894, 0.0, 0.7254, 0.01246, 0.6771, 0.1446, 0.708, 0.1374, 0.7358, 0.2922, 0.5, 0.3561, 0.5, 0.3426, 0.606, 0.3058, 0.606, 0.4187, 0.9904, 0.3561, 1.0, 0.3426, 0.894, 0.3787, 0.8885, 0.2296, 0.9904, 0.1706, 0.9715, 0.2357, 0.8776, 0.2697, 0.8885, 0.2296, 0.5096, 0.2922, 0.5, 0.3058, 0.606, 0.2697, 0.6115, 0.4777, 0.9715, 0.4187, 0.9904, 0.3787, 0.8885, 0.4126, 0.8776, 0.6484, 0.7746, 0.6359, 0.8229, 0.5038, 0.792, 0.5109, 0.7642, 0.1706, 0.5285, 0.2296, 0.5096, 0.2697, 0.6115, 0.2357, 0.6224, 0.5308, 0.9442, 0.4777, 0.9715, 0.4126, 0.8776, 0.4432, 0.8619, 0.4187, 0.5096, 0.4777, 0.5285, 0.4126, 0.6224, 0.3787, 0.6115, 0.1175, 0.5558, 0.1706, 0.5285, 0.2357, 0.6224, 0.2051, 0.6381, 0.576, 0.9094, 0.5308, 0.9442, 0.4432, 0.8619, 0.4693, 0.8418, 0.07237, 0.5906, 0.1175, 0.5558, 0.2051, 0.6381, 0.1791, 0.6582, 0.6115, 0.8684, 0.576, 0.9094, 0.4693, 0.8418, 0.4897, 0.8182, 0.03689, 0.6316, 0.07237, 0.5906, 0.1791, 0.6582, 0.1587, 0.6818, 0.6359, 0.8229, 0.6115, 0.8684, 0.4897, 0.8182, 0.5038, 0.792, 0.01246, 0.6771, 0.03689, 0.6316, 0.1587, 0.6818, 0.1446, 0.708, 0.0, 0.7746, 0.0, 0.7254, 0.1374, 0.7358, 0.1374, 0.7642, 0.4693, 0.6582, 0.4897, 0.6818, 0.471, 0.6895, 0.4529, 0.6685, 0.2051, 0.8619, 0.1791, 0.8418, 0.1955, 0.8315, 0.2185, 0.8493, 0.4432, 0.6381, 0.4693, 0.6582, 0.4529, 0.6685, 0.4298, 0.6507, 0.2357, 0.8776, 0.2051, 0.8619, 0.2185, 0.8493, 0.2457, 0.8633, 0.3058, 0.894, 0.2697, 0.8885, 0.2758, 0.8729, 0.3079, 0.8778, 0.4126, 0.6224, 0.4432, 0.6381, 0.4298, 0.6507, 0.4027, 0.6367, 0.3426, 0.606, 0.3787, 0.6115, 0.3725, 0.6271, 0.3405, 0.6222, 0.3426, 0.894, 0.3058, 0.894, 0.3079, 0.8778, 0.3405, 0.8778, 0.1374, 0.7358, 0.1446, 0.708, 0.1648, 0.7127, 0.1585, 0.7374, 0.3058, 0.606, 0.3426, 0.606, 0.3405, 0.6222, 0.3079, 0.6222, 0.3787, 0.8885, 0.3426, 0.894, 0.3405, 0.8778, 0.3725, 0.8729, 0.2697, 0.8885, 0.2357, 0.8776, 0.2457, 0.8633, 0.2758, 0.8729, 0.2697, 0.6115, 0.3058, 0.606, 0.3079, 0.6222, 0.2758, 0.6271, 0.4126, 0.8776, 0.3787, 0.8885, 0.3725, 0.8729, 0.4027, 0.8633, 0.5109, 0.7642, 0.5038, 0.792, 0.4835, 0.7873, 0.4899, 0.7626, 0.2357, 0.6224, 0.2697, 0.6115, 0.2758, 0.6271, 0.2457, 0.6367, 0.4432, 0.8619, 0.4126, 0.8776, 0.4027, 0.8633, 0.4298, 0.8493, 0.3787, 0.6115, 0.4126, 0.6224, 0.4027, 0.6367, 0.3725, 0.6271, 0.2051, 0.6381, 0.2357, 0.6224, 0.2457, 0.6367, 0.2185, 0.6507, 0.4693, 0.8418, 0.4432, 0.8619, 0.4298, 0.8493, 0.4529, 0.8315, 0.1791, 0.6582, 0.2051, 0.6381, 0.2185, 0.6507, 0.1955, 0.6685, 0.4897, 0.8182, 0.4693, 0.8418, 0.4529, 0.8315, 0.471, 0.8105, 0.1587, 0.6818, 0.1791, 0.6582, 0.1955, 0.6685, 0.1773, 0.6895, 0.5038, 0.792, 0.4897, 0.8182, 0.471, 0.8105, 0.4835, 0.7873, 0.1446, 0.708, 0.1587, 0.6818, 0.1773, 0.6895, 0.1648, 0.7127, 0.1374, 0.7642, 0.1374, 0.7358, 0.1585, 0.7374, 0.1585, 0.7626, 0.5109, 0.7358, 0.5109, 0.7642, 0.4899, 0.7626, 0.4899, 0.7374, 0.1446, 0.792, 0.1374, 0.7642, 0.1585, 0.7626, 0.1648, 0.7873, 0.5038, 0.708, 0.5109, 0.7358, 0.4899, 0.7374, 0.4835, 0.7127, 0.1587, 0.8182, 0.1446, 0.792, 0.1648, 0.7873, 0.1773, 0.8105, 0.4897, 0.6818, 0.5038, 0.708, 0.4835, 0.7127, 0.471, 0.6895, 0.1791, 0.8418, 0.1587, 0.8182, 0.1773, 0.8105, 0.1955, 0.8315, 0.3405, 0.8778, 0.3079, 0.8778, 0.3116, 0.8484, 0.3367, 0.8484, 0.1585, 0.7374, 0.1648, 0.7127, 0.2015, 0.7213, 0.1966, 0.7403, 0.3079, 0.6222, 0.3405, 0.6222, 0.3367, 0.6516, 0.3116, 0.6516, 0.3725, 0.8729, 0.3405, 0.8778, 0.3367, 0.8484, 0.3614, 0.8446, 0.2758, 0.8729, 0.2457, 0.8633, 0.2638, 0.8372, 0.287, 0.8446, 0.2758, 0.6271, 0.3079, 0.6222, 0.3116, 0.6516, 0.287, 0.6554, 0.4027, 0.8633, 0.3725, 0.8729, 0.3614, 0.8446, 0.3846, 0.8372, 0.4899, 0.7626, 0.4835, 0.7873, 0.4468, 0.7787, 0.4517, 0.7597, 0.2457, 0.6367, 0.2758, 0.6271, 0.287, 0.6554, 0.2638, 0.6628, 0.4298, 0.8493, 0.4027, 0.8633, 0.3846, 0.8372, 0.4055, 0.8264, 0.3725, 0.6271, 0.4027, 0.6367, 0.3846, 0.6628, 0.3614, 0.6554, 0.2185, 0.6507, 0.2457, 0.6367, 0.2638, 0.6628, 0.2429, 0.6736, 0.4529, 0.8315, 0.4298, 0.8493, 0.4055, 0.8264, 0.4233, 0.8127, 0.1955, 0.6685, 0.2185, 0.6507, 0.2429, 0.6736, 0.2251, 0.6873, 0.471, 0.8105, 0.4529, 0.8315, 0.4233, 0.8127, 0.4372, 0.7966, 0.1773, 0.6895, 0.1955, 0.6685, 0.2251, 0.6873, 0.2111, 0.7034, 0.4835, 0.7873, 0.471, 0.8105, 0.4372, 0.7966, 0.4468, 0.7787, 0.1648, 0.7127, 0.1773, 0.6895, 0.2111, 0.7034, 0.2015, 0.7213, 0.1585, 0.7626, 0.1585, 0.7374, 0.1966, 0.7403, 0.1966, 0.7597, 0.4899, 0.7374, 0.4899, 0.7626, 0.4517, 0.7597, 0.4517, 0.7403, 0.1648, 0.7873, 0.1585, 0.7626, 0.1966, 0.7597, 0.2015, 0.7787, 0.4835, 0.7127, 0.4899, 0.7374, 0.4517, 0.7403, 0.4468, 0.7213, 0.1773, 0.8105, 0.1648, 0.7873, 0.2015, 0.7787, 0.2111, 0.7966, 0.471, 0.6895, 0.4835, 0.7127, 0.4468, 0.7213, 0.4372, 0.7034, 0.1955, 0.8315, 0.1773, 0.8105, 0.2111, 0.7966, 0.2251, 0.8127, 0.4529, 0.6685, 0.471, 0.6895, 0.4372, 0.7034, 0.4233, 0.6873, 0.2185, 0.8493, 0.1955, 0.8315, 0.2251, 0.8127, 0.2429, 0.8264, 0.4298, 0.6507, 0.4529, 0.6685, 0.4233, 0.6873, 0.4055, 0.6736, 0.2457, 0.8633, 0.2185, 0.8493, 0.2429, 0.8264, 0.2638, 0.8372, 0.3079, 0.8778, 0.2758, 0.8729, 0.287, 0.8446, 0.3116, 0.8484, 0.4027, 0.6367, 0.4298, 0.6507, 0.4055, 0.6736, 0.3846, 0.6628, 0.3405, 0.6222, 0.3725, 0.6271, 0.3614, 0.6554, 0.3367, 0.6516, 0.4055, 0.8264, 0.3846, 0.8372, 0.3471, 0.783, 0.355, 0.779, 0.3614, 0.6554, 0.3846, 0.6628, 0.3471, 0.717, 0.3383, 0.7142, 0.2429, 0.6736, 0.2638, 0.6628, 0.3013, 0.717, 0.2934, 0.721, 0.4233, 0.8127, 0.4055, 0.8264, 0.355, 0.779, 0.3617, 0.7738, 0.2251, 0.6873, 0.2429, 0.6736, 0.2934, 0.721, 0.2866, 0.7262, 0.4372, 0.7966, 0.4233, 0.8127, 0.3617, 0.7738, 0.367, 0.7677, 0.2111, 0.7034, 0.2251, 0.6873, 0.2866, 0.7262, 0.2813, 0.7323, 0.4468, 0.7787, 0.4372, 0.7966, 0.367, 0.7677, 0.3707, 0.7609, 0.2015, 0.7213, 0.2111, 0.7034, 0.2813, 0.7323, 0.2777, 0.7391, 0.1966, 0.7597, 0.1966, 0.7403, 0.2758, 0.7463, 0.2758, 0.7537, 0.4517, 0.7403, 0.4517, 0.7597, 0.3725, 0.7537, 0.3725, 0.7463, 0.2015, 0.7787, 0.1966, 0.7597, 0.2758, 0.7537, 0.2777, 0.7609, 0.4468, 0.7213, 0.4517, 0.7403, 0.3725, 0.7463, 0.3707, 0.7391, 0.2111, 0.7966, 0.2015, 0.7787, 0.2777, 0.7609, 0.2813, 0.7677, 0.4372, 0.7034, 0.4468, 0.7213, 0.3707, 0.7391, 0.367, 0.7323, 0.2251, 0.8127, 0.2111, 0.7966, 0.2813, 0.7677, 0.2866, 0.7738, 0.4233, 0.6873, 0.4372, 0.7034, 0.367, 0.7323, 0.3617, 0.7262, 0.2429, 0.8264, 0.2251, 0.8127, 0.2866, 0.7738, 0.2934, 0.779, 0.4055, 0.6736, 0.4233, 0.6873, 0.3617, 0.7262, 0.355, 0.721, 0.2638, 0.8372, 0.2429, 0.8264, 0.2934, 0.779, 0.3013, 0.783, 0.3116, 0.8484, 0.287, 0.8446, 0.3101, 0.7858, 0.3194, 0.7873, 0.3846, 0.6628, 0.4055, 0.6736, 0.355, 0.721, 0.3471, 0.717, 0.3367, 0.6516, 0.3614, 0.6554, 0.3383, 0.7142, 0.3289, 0.7127, 0.3367, 0.8484, 0.3116, 0.8484, 0.3194, 0.7873, 0.3289, 0.7873, 0.1966, 0.7403, 0.2015, 0.7213, 0.2777, 0.7391, 0.2758, 0.7463, 0.3116, 0.6516, 0.3367, 0.6516, 0.3289, 0.7127, 0.3194, 0.7127, 0.3614, 0.8446, 0.3367, 0.8484, 0.3289, 0.7873, 0.3383, 0.7858, 0.287, 0.8446, 0.2638, 0.8372, 0.3013, 0.783, 0.3101, 0.7858, 0.287, 0.6554, 0.3116, 0.6516, 0.3194, 0.7127, 0.3101, 0.7142, 0.3846, 0.8372, 0.3614, 0.8446, 0.3383, 0.7858, 0.3471, 0.783, 0.4517, 0.7597, 0.4468, 0.7787, 0.3707, 0.7609, 0.3725, 0.7537, 0.2638, 0.6628, 0.287, 0.6554, 0.3101, 0.7142, 0.3013, 0.717, 0.3707, 0.7609, 0.367, 0.7677, 0.3633, 0.7661, 0.3666, 0.7599, 0.2777, 0.7391, 0.2813, 0.7323, 0.2851, 0.7339, 0.2817, 0.7401, 0.2758, 0.7537, 0.2758, 0.7463, 0.28, 0.7466, 0.28, 0.7534, 0.3725, 0.7463, 0.3725, 0.7537, 0.3683, 0.7534, 0.3683, 0.7466, 0.2777, 0.7609, 0.2758, 0.7537, 0.28, 0.7534, 0.2817, 0.7599, 0.3707, 0.7391, 0.3725, 0.7463, 0.3683, 0.7466, 0.3666, 0.7401, 0.2813, 0.7677, 0.2777, 0.7609, 0.2817, 0.7599, 0.2851, 0.7661, 0.367, 0.7323, 0.3707, 0.7391, 0.3666, 0.7401, 0.3633, 0.7339, 0.2866, 0.7738, 0.2813, 0.7677, 0.2851, 0.7661, 0.2899, 0.7717, 0.3617, 0.7262, 0.367, 0.7323, 0.3633, 0.7339, 0.3585, 0.7283, 0.2934, 0.779, 0.2866, 0.7738, 0.2899, 0.7717, 0.296, 0.7764, 0.355, 0.721, 0.3617, 0.7262, 0.3585, 0.7283, 0.3523, 0.7236, 0.3013, 0.783, 0.2934, 0.779, 0.296, 0.7764, 0.3033, 0.7802, 0.3194, 0.7873, 0.3101, 0.7858, 0.3113, 0.7827, 0.3198, 0.784, 0.3471, 0.717, 0.355, 0.721, 0.3523, 0.7236, 0.3451, 0.7198, 0.3289, 0.7127, 0.3383, 0.7142, 0.337, 0.7173, 0.3285, 0.716, 0.3289, 0.7873, 0.3194, 0.7873, 0.3198, 0.784, 0.3285, 0.784, 0.2758, 0.7463, 0.2777, 0.7391, 0.2817, 0.7401, 0.28, 0.7466, 0.3194, 0.7127, 0.3289, 0.7127, 0.3285, 0.716, 0.3198, 0.716, 0.3383, 0.7858, 0.3289, 0.7873, 0.3285, 0.784, 0.337, 0.7827, 0.3101, 0.7858, 0.3013, 0.783, 0.3033, 0.7802, 0.3113, 0.7827, 0.3101, 0.7142, 0.3194, 0.7127, 0.3198, 0.716, 0.3113, 0.7173, 0.3471, 0.783, 0.3383, 0.7858, 0.337, 0.7827, 0.3451, 0.7802, 0.3725, 0.7537, 0.3707, 0.7609, 0.3666, 0.7599, 0.3683, 0.7534, 0.3013, 0.717, 0.3101, 0.7142, 0.3113, 0.7173, 0.3033, 0.7198, 0.355, 0.779, 0.3471, 0.783, 0.3451, 0.7802, 0.3523, 0.7764, 0.3383, 0.7142, 0.3471, 0.717, 0.3451, 0.7198, 0.337, 0.7173, 0.2934, 0.721, 0.3013, 0.717, 0.3033, 0.7198, 0.296, 0.7236, 0.3617, 0.7738, 0.355, 0.779, 0.3523, 0.7764, 0.3585, 0.7717, 0.2866, 0.7262, 0.2934, 0.721, 0.296, 0.7236, 0.2899, 0.7283, 0.367, 0.7677, 0.3617, 0.7738, 0.3585, 0.7717, 0.3633, 0.7661, 0.2813, 0.7323, 0.2866, 0.7262, 0.2899, 0.7283, 0.2851, 0.7339, 0.2851, 0.7661, 0.2817, 0.7599, 0.296, 0.7566, 0.2982, 0.7607, 0.3633, 0.7339, 0.3666, 0.7401, 0.3523, 0.7434, 0.3501, 0.7393, 0.2899, 0.7717, 0.2851, 0.7661, 0.2982, 0.7607, 0.3014, 0.7644, 0.3585, 0.7283, 0.3633, 0.7339, 0.3501, 0.7393, 0.3469, 0.7356, 0.296, 0.7764, 0.2899, 0.7717, 0.3014, 0.7644, 0.3055, 0.7675, 0.3523, 0.7236, 0.3585, 0.7283, 0.3469, 0.7356, 0.3428, 0.7325, 0.3033, 0.7802, 0.296, 0.7764, 0.3055, 0.7675, 0.3103, 0.77, 0.3198, 0.784, 0.3113, 0.7827, 0.3156, 0.7717, 0.3213, 0.7726, 0.3451, 0.7198, 0.3523, 0.7236, 0.3428, 0.7325, 0.338, 0.73, 0.3285, 0.716, 0.337, 0.7173, 0.3327, 0.7283, 0.3271, 0.7274, 0.3285, 0.784, 0.3198, 0.784, 0.3213, 0.7726, 0.3271, 0.7726, 0.28, 0.7466, 0.2817, 0.7401, 0.296, 0.7434, 0.2949, 0.7478, 0.3198, 0.716, 0.3285, 0.716, 0.3271, 0.7274, 0.3213, 0.7274, 0.337, 0.7827, 0.3285, 0.784, 0.3271, 0.7726, 0.3327, 0.7717, 0.3113, 0.7827, 0.3033, 0.7802, 0.3103, 0.77, 0.3156, 0.7717, 0.3113, 0.7173, 0.3198, 0.716, 0.3213, 0.7274, 0.3156, 0.7283, 0.3451, 0.7802, 0.337, 0.7827, 0.3327, 0.7717, 0.338, 0.77, 0.3683, 0.7534, 0.3666, 0.7599, 0.3523, 0.7566, 0.3534, 0.7522, 0.3033, 0.7198, 0.3113, 0.7173, 0.3156, 0.7283, 0.3103, 0.73, 0.3523, 0.7764, 0.3451, 0.7802, 0.338, 0.77, 0.3428, 0.7675, 0.337, 0.7173, 0.3451, 0.7198, 0.338, 0.73, 0.3327, 0.7283, 0.296, 0.7236, 0.3033, 0.7198, 0.3103, 0.73, 0.3055, 0.7325, 0.3585, 0.7717, 0.3523, 0.7764, 0.3428, 0.7675, 0.3469, 0.7644, 0.2899, 0.7283, 0.296, 0.7236, 0.3055, 0.7325, 0.3014, 0.7356, 0.3633, 0.7661, 0.3585, 0.7717, 0.3469, 0.7644, 0.3501, 0.7607, 0.2851, 0.7339, 0.2899, 0.7283, 0.3014, 0.7356, 0.2982, 0.7393, 0.3666, 0.7599, 0.3633, 0.7661, 0.3501, 0.7607, 0.3523, 0.7566, 0.2817, 0.7401, 0.2851, 0.7339, 0.2982, 0.7393, 0.296, 0.7434, 0.28, 0.7534, 0.28, 0.7466, 0.2949, 0.7478, 0.2949, 0.7522, 0.3683, 0.7466, 0.3683, 0.7534, 0.3534, 0.7522, 0.3534, 0.7478, 0.2817, 0.7599, 0.28, 0.7534, 0.2949, 0.7522, 0.296, 0.7566, 0.3666, 0.7401, 0.3683, 0.7466, 0.3534, 0.7478, 0.3523, 0.7434, 0.3156, 0.7717, 0.3103, 0.77, 0.3055, 0.7675, 0.3014, 0.7644, 0.2982, 0.7607, 0.296, 0.7566, 0.2949, 0.7522, 0.2949, 0.7478, 0.296, 0.7434, 0.2982, 0.7393, 0.3014, 0.7356, 0.3055, 0.7325, 0.3103, 0.73, 0.3156, 0.7283, 0.3213, 0.7274, 0.3271, 0.7274, 0.3327, 0.7283, 0.338, 0.73, 0.3428, 0.7325, 0.3469, 0.7356, 0.3501, 0.7393, 0.3523, 0.7434, 0.3534, 0.7478, 0.3534, 0.7522, 0.3523, 0.7566, 0.3501, 0.7607, 0.3469, 0.7644, 0.3428, 0.7675, 0.338, 0.77, 0.3327, 0.7717, 0.3271, 0.7726, 0.3213, 0.7726])
me_cone.materials.append(mat_n1_table_texture)
me_cone.use_remesh_preserve_volume = False
me_cone.use_remesh_preserve_attributes = False
me_cone.use_mirror_vertex_groups = False
me_cone.update()

# ---- objects
ob_cone = bpy.data.objects.new('Cone', me_cone)

# ---- transforms, parenting, visibility, modifiers, constraints
ob_cone.location = (-0.004608, -0.002008, 1.75)
ob_cone.lineart.crease_threshold = 0.0

# ---- collection membership
col_collection_1.objects.link(ob_cone)

# ---- scene / render settings (as saved in the file)
scene.frame_start = 1; scene.frame_end = 250; scene.frame_set(1)
scene.render.engine = 'BLENDER_EEVEE_NEXT'
scene.render.resolution_percentage = 50
scene.render.dither_intensity = 0.0
scene.cycles.use_denoising = False
scene.cycles.samples = 10
scene.cycles.sampling_pattern = 'TABULATED_SOBOL'
scene.cycles.light_sampling_threshold = 0.0
scene.cycles.use_adaptive_sampling = False
scene.cycles.use_light_tree = False
scene.cycles.blur_glossy = 0.0
scene.cycles.pixel_filter_type = 'GAUSSIAN'
scene.cycles.sample_clamp_indirect = 0.0
scene.view_settings.view_transform = 'Standard'
bpy.context.view_layer.update()

# ---- added for rendering (the .blend has no active camera and no usable light): camera, sun
cam_auto = bpy.data.cameras.new('AutoCamera')
cam_auto.lens = 50.0
cam_auto.sensor_width = 36.0
cam_auto.clip_end = 1000.0
ob_auto_camera = bpy.data.objects.new('AutoCamera', cam_auto)
scene.collection.objects.link(ob_auto_camera)
ob_auto_camera.location = (6.15351, -7.39175, 6.05921)
ob_auto_camera.rotation_euler = (1.09748, -7.21219e-08, 0.694738)
scene.camera = ob_auto_camera
light_auto_sun = bpy.data.lights.new('AutoSun', 'SUN')
light_auto_sun.energy = 3.0
light_auto_sun.angle = 0.0523599
ob_auto_sun = bpy.data.objects.new('AutoSun', light_auto_sun)
scene.collection.objects.link(ob_auto_sun)
ob_auto_sun.rotation_euler = (0.872665, 0.174533, 0.523599)
bpy.context.view_layer.update()
